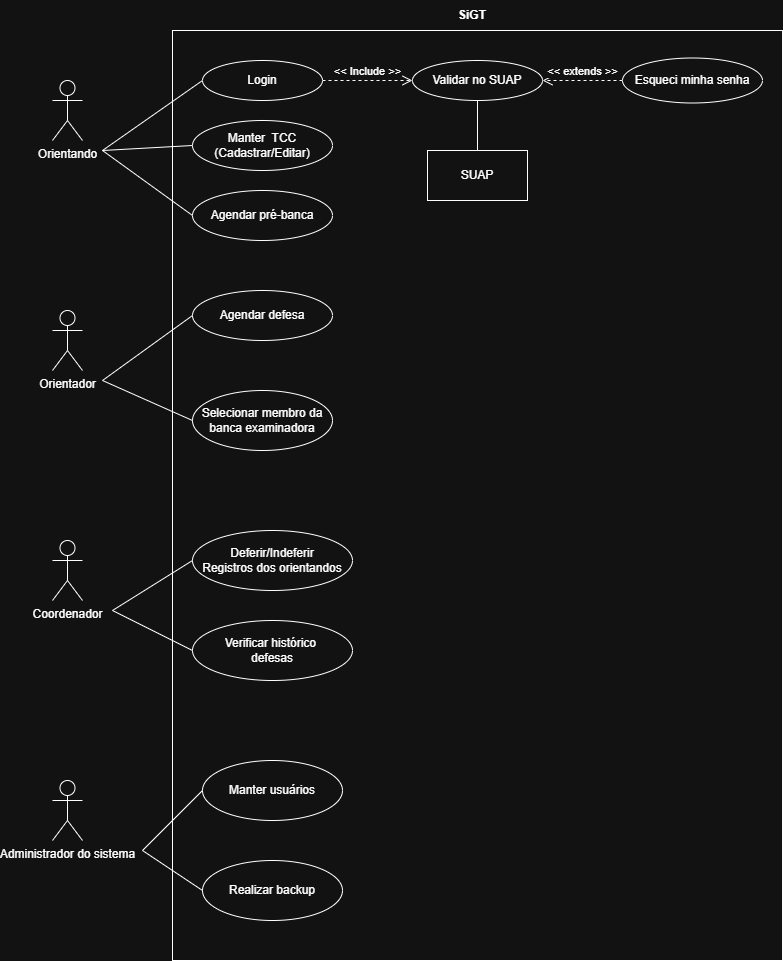

The diagram above was exported from draw.io. Its source (the exported page's mxGraphModel, read from the mxfile embedded in the PNG):
<mxGraphModel dx="1042" dy="562" grid="1" gridSize="10" guides="1" tooltips="1" connect="1" arrows="1" fold="1" page="1" pageScale="1" pageWidth="827" pageHeight="1169" math="0" shadow="0">
  <root>
    <mxCell id="0" />
    <mxCell id="1" parent="0" />
    <mxCell id="kQI1g7R83RSpefCaAegm-1" parent="1" style="rounded=0;whiteSpace=wrap;html=1;" value="" vertex="1">
      <mxGeometry height="930" width="610" x="190" y="80" as="geometry" />
    </mxCell>
    <mxCell id="kQI1g7R83RSpefCaAegm-2" parent="1" style="text;html=1;whiteSpace=wrap;strokeColor=none;fillColor=none;align=center;verticalAlign=middle;rounded=0;" value="&lt;b&gt;SiGT&lt;/b&gt;" vertex="1">
      <mxGeometry height="30" width="60" x="460" y="50" as="geometry" />
    </mxCell>
    <mxCell id="kQI1g7R83RSpefCaAegm-3" parent="1" style="shape=umlActor;verticalLabelPosition=bottom;verticalAlign=top;html=1;" value="Orientando" vertex="1">
      <mxGeometry height="60" width="30" x="70" y="130" as="geometry" />
    </mxCell>
    <mxCell id="kQI1g7R83RSpefCaAegm-4" parent="1" style="ellipse;whiteSpace=wrap;html=1;" value="Login" vertex="1">
      <mxGeometry height="40" width="120" x="220" y="110" as="geometry" />
    </mxCell>
    <mxCell id="kQI1g7R83RSpefCaAegm-6" parent="1" style="ellipse;whiteSpace=wrap;html=1;" value="Validar no SUAP" vertex="1">
      <mxGeometry height="40" width="130" x="430" y="110" as="geometry" />
    </mxCell>
    <mxCell id="kQI1g7R83RSpefCaAegm-8" edge="1" parent="1" source="kQI1g7R83RSpefCaAegm-4" style="html=1;verticalAlign=bottom;endArrow=open;dashed=1;endSize=8;curved=0;rounded=0;exitX=1;exitY=0.5;exitDx=0;exitDy=0;entryX=0;entryY=0.5;entryDx=0;entryDy=0;" target="kQI1g7R83RSpefCaAegm-6" value="&amp;lt;&amp;lt; Include &amp;gt;&amp;gt;">
      <mxGeometry relative="1" as="geometry">
        <mxPoint x="450" y="300" as="sourcePoint" />
        <mxPoint x="370" y="300" as="targetPoint" />
      </mxGeometry>
    </mxCell>
    <mxCell id="kQI1g7R83RSpefCaAegm-9" parent="1" style="rounded=0;whiteSpace=wrap;html=1;" value="SUAP" vertex="1">
      <mxGeometry height="50" width="100" x="445" y="200" as="geometry" />
    </mxCell>
    <mxCell id="kQI1g7R83RSpefCaAegm-13" edge="1" parent="1" source="kQI1g7R83RSpefCaAegm-6" style="endArrow=none;html=1;rounded=0;entryX=0.5;entryY=0;entryDx=0;entryDy=0;exitX=0.5;exitY=1;exitDx=0;exitDy=0;" target="kQI1g7R83RSpefCaAegm-9" value="">
      <mxGeometry height="50" relative="1" width="50" as="geometry">
        <mxPoint x="390" y="230" as="sourcePoint" />
        <mxPoint x="440" y="180" as="targetPoint" />
      </mxGeometry>
    </mxCell>
    <mxCell id="kQI1g7R83RSpefCaAegm-14" parent="1" style="ellipse;whiteSpace=wrap;html=1;" value="Esqueci minha senha" vertex="1">
      <mxGeometry height="45" width="140" x="640" y="107.5" as="geometry" />
    </mxCell>
    <mxCell id="kQI1g7R83RSpefCaAegm-15" edge="1" parent="1" source="kQI1g7R83RSpefCaAegm-14" style="html=1;verticalAlign=bottom;endArrow=open;dashed=1;endSize=8;curved=0;rounded=0;exitX=0;exitY=0.5;exitDx=0;exitDy=0;" target="kQI1g7R83RSpefCaAegm-6" value="&amp;lt;&amp;lt; extends &amp;gt;&amp;gt;">
      <mxGeometry relative="1" as="geometry">
        <mxPoint x="450" y="200" as="sourcePoint" />
        <mxPoint x="370" y="200" as="targetPoint" />
      </mxGeometry>
    </mxCell>
    <mxCell id="kQI1g7R83RSpefCaAegm-16" edge="1" parent="1" style="endArrow=none;html=1;rounded=0;entryX=0;entryY=0.5;entryDx=0;entryDy=0;" target="kQI1g7R83RSpefCaAegm-4" value="">
      <mxGeometry height="50" relative="1" width="50" as="geometry">
        <mxPoint x="120" y="200" as="sourcePoint" />
        <mxPoint x="440" y="280" as="targetPoint" />
      </mxGeometry>
    </mxCell>
    <mxCell id="kQI1g7R83RSpefCaAegm-17" parent="1" style="ellipse;whiteSpace=wrap;html=1;" value="Manter&amp;nbsp; TCC&lt;div&gt;(Cadastrar/Editar)&lt;/div&gt;" vertex="1">
      <mxGeometry height="50" width="140" x="210" y="170" as="geometry" />
    </mxCell>
    <mxCell id="kQI1g7R83RSpefCaAegm-18" edge="1" parent="1" style="endArrow=none;html=1;rounded=0;entryX=0;entryY=0.5;entryDx=0;entryDy=0;" target="kQI1g7R83RSpefCaAegm-17" value="">
      <mxGeometry height="50" relative="1" width="50" as="geometry">
        <mxPoint x="120" y="200" as="sourcePoint" />
        <mxPoint x="440" y="280" as="targetPoint" />
      </mxGeometry>
    </mxCell>
    <mxCell id="kQI1g7R83RSpefCaAegm-19" parent="1" style="ellipse;whiteSpace=wrap;html=1;" value="Agendar pré-banca" vertex="1">
      <mxGeometry height="50" width="140" x="210" y="240" as="geometry" />
    </mxCell>
    <mxCell id="kQI1g7R83RSpefCaAegm-20" edge="1" parent="1" source="kQI1g7R83RSpefCaAegm-19" style="endArrow=none;html=1;rounded=0;exitX=0;exitY=0.5;exitDx=0;exitDy=0;" value="">
      <mxGeometry height="50" relative="1" width="50" as="geometry">
        <mxPoint x="390" y="330" as="sourcePoint" />
        <mxPoint x="120" y="200" as="targetPoint" />
      </mxGeometry>
    </mxCell>
    <mxCell id="kQI1g7R83RSpefCaAegm-21" parent="1" style="shape=umlActor;verticalLabelPosition=bottom;verticalAlign=top;html=1;" value="Orientador" vertex="1">
      <mxGeometry height="60" width="30" x="70" y="360" as="geometry" />
    </mxCell>
    <mxCell id="kQI1g7R83RSpefCaAegm-22" parent="1" style="ellipse;whiteSpace=wrap;html=1;" value="Agendar defesa" vertex="1">
      <mxGeometry height="50" width="140" x="210" y="340" as="geometry" />
    </mxCell>
    <mxCell id="kQI1g7R83RSpefCaAegm-23" edge="1" parent="1" style="endArrow=none;html=1;rounded=0;entryX=0;entryY=0.5;entryDx=0;entryDy=0;" target="kQI1g7R83RSpefCaAegm-22" value="">
      <mxGeometry height="50" relative="1" width="50" as="geometry">
        <mxPoint x="120" y="430" as="sourcePoint" />
        <mxPoint x="440" y="380" as="targetPoint" />
      </mxGeometry>
    </mxCell>
    <mxCell id="kQI1g7R83RSpefCaAegm-24" parent="1" style="ellipse;whiteSpace=wrap;html=1;" value="Selecionar membro da banca examinadora" vertex="1">
      <mxGeometry height="60" width="140" x="210" y="440" as="geometry" />
    </mxCell>
    <mxCell id="kQI1g7R83RSpefCaAegm-25" edge="1" parent="1" source="kQI1g7R83RSpefCaAegm-24" style="endArrow=none;html=1;rounded=0;exitX=0;exitY=0.5;exitDx=0;exitDy=0;" value="">
      <mxGeometry height="50" relative="1" width="50" as="geometry">
        <mxPoint x="390" y="430" as="sourcePoint" />
        <mxPoint x="120" y="430" as="targetPoint" />
      </mxGeometry>
    </mxCell>
    <mxCell id="kQI1g7R83RSpefCaAegm-26" parent="1" style="shape=umlActor;verticalLabelPosition=bottom;verticalAlign=top;html=1;outlineConnect=0;" value="Coordenador" vertex="1">
      <mxGeometry height="60" width="30" x="70" y="590" as="geometry" />
    </mxCell>
    <mxCell id="kQI1g7R83RSpefCaAegm-27" parent="1" style="ellipse;whiteSpace=wrap;html=1;" value="Deferir/Indeferir&lt;div&gt;Registros dos orientandos&lt;/div&gt;" vertex="1">
      <mxGeometry height="60" width="160" x="210" y="580" as="geometry" />
    </mxCell>
    <mxCell id="kQI1g7R83RSpefCaAegm-28" edge="1" parent="1" source="kQI1g7R83RSpefCaAegm-27" style="endArrow=none;html=1;rounded=0;exitX=0;exitY=0.5;exitDx=0;exitDy=0;" value="">
      <mxGeometry height="50" relative="1" width="50" as="geometry">
        <mxPoint x="390" y="630" as="sourcePoint" />
        <mxPoint x="130" y="660" as="targetPoint" />
      </mxGeometry>
    </mxCell>
    <mxCell id="kQI1g7R83RSpefCaAegm-29" parent="1" style="ellipse;whiteSpace=wrap;html=1;" value="Verificar histórico&amp;nbsp;&lt;div&gt;defesas&lt;/div&gt;" vertex="1">
      <mxGeometry height="60" width="160" x="210" y="670" as="geometry" />
    </mxCell>
    <mxCell id="kQI1g7R83RSpefCaAegm-30" edge="1" parent="1" source="kQI1g7R83RSpefCaAegm-29" style="endArrow=none;html=1;rounded=0;exitX=0;exitY=0.5;exitDx=0;exitDy=0;" value="">
      <mxGeometry height="50" relative="1" width="50" as="geometry">
        <mxPoint x="390" y="630" as="sourcePoint" />
        <mxPoint x="130" y="660" as="targetPoint" />
      </mxGeometry>
    </mxCell>
    <mxCell id="kQI1g7R83RSpefCaAegm-32" parent="1" style="shape=umlActor;verticalLabelPosition=bottom;verticalAlign=top;html=1;" value="Administrador do sistema" vertex="1">
      <mxGeometry height="60" width="30" x="70" y="830" as="geometry" />
    </mxCell>
    <mxCell id="kQI1g7R83RSpefCaAegm-33" parent="1" style="ellipse;whiteSpace=wrap;html=1;" value="Manter usuários" vertex="1">
      <mxGeometry height="60" width="140" x="220" y="810" as="geometry" />
    </mxCell>
    <mxCell id="kQI1g7R83RSpefCaAegm-34" parent="1" style="ellipse;whiteSpace=wrap;html=1;" value="Realizar backup" vertex="1">
      <mxGeometry height="60" width="140" x="220" y="910" as="geometry" />
    </mxCell>
    <mxCell id="kQI1g7R83RSpefCaAegm-35" edge="1" parent="1" source="kQI1g7R83RSpefCaAegm-33" style="endArrow=none;html=1;rounded=0;exitX=0;exitY=0.5;exitDx=0;exitDy=0;" value="">
      <mxGeometry height="50" relative="1" width="50" as="geometry">
        <mxPoint x="390" y="830" as="sourcePoint" />
        <mxPoint x="160" y="900" as="targetPoint" />
      </mxGeometry>
    </mxCell>
    <mxCell id="kQI1g7R83RSpefCaAegm-36" edge="1" parent="1" source="kQI1g7R83RSpefCaAegm-34" style="endArrow=none;html=1;rounded=0;exitX=0;exitY=0.5;exitDx=0;exitDy=0;" value="">
      <mxGeometry height="50" relative="1" width="50" as="geometry">
        <mxPoint x="390" y="830" as="sourcePoint" />
        <mxPoint x="160" y="900" as="targetPoint" />
      </mxGeometry>
    </mxCell>
  </root>
</mxGraphModel>